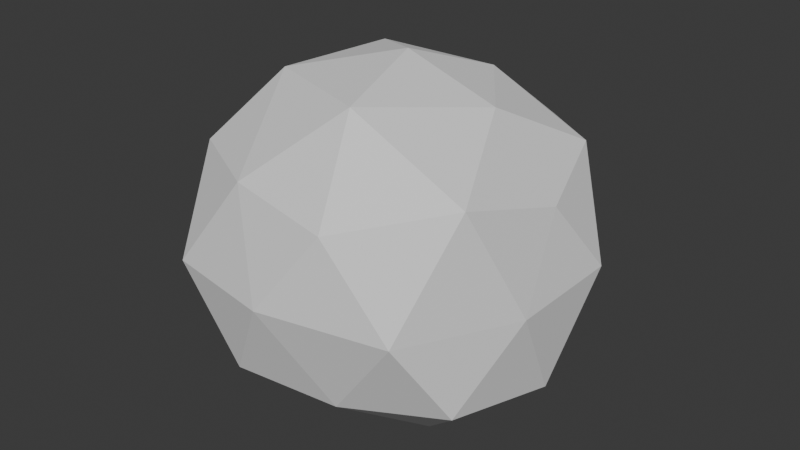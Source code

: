 # Source: Assteroid.blend  (saved by Blender 4.5.90; exported with 4.5.12 LTS)
import bpy
from mathutils import Matrix  # noqa: F401  (used for matrix-valued properties, if any)

bpy.ops.wm.read_factory_settings(use_empty=True)
scene = bpy.context.scene
scene.name = 'Scene'

# ---- collections
col_collection = bpy.data.collections.new('Collection'); scene.collection.children.link(col_collection)

# ---- world
world_world = bpy.data.worlds.new('World'); scene.world = world_world
world_world.use_nodes = True; world_world.node_tree.nodes.clear()
_N = world_world.node_tree.nodes; _L = world_world.node_tree.links
n0 = _N.new('ShaderNodeOutputWorld'); n0.name = 'World Output'; n0.location = (200, 100)
n1 = _N.new('ShaderNodeBackground'); n1.name = 'Background'; n1.location = (-200, 100)
n1.inputs[0].default_value = (0.05088, 0.05088, 0.05088, 1.0)
_L.new(n1.outputs[0], n0.inputs[0])
n0.is_active_output = True
world_world.color = (0.05088, 0.05088, 0.05088)
world_world.sun_shadow_jitter_overblur = 0.0

# ---- meshes
me_icosphere = bpy.data.meshes.new('Icosphere')
me_icosphere.from_pydata([(0.001356, -0.0009888, -0.4711), (0.3889, -0.3026, -0.2352), (-0.1456, -0.462, -0.2382), (-0.4928, 0.002385, -0.2333), (-0.142, 0.4378, -0.2158), (0.3594, 0.2855, -0.2275), (0.1527, -0.474, 0.2273), (-0.4023, -0.282, 0.2412), (-0.4348, 0.3335, 0.2423), (0.1465, 0.452, 0.2248), (0.4414, 0.0001124, 0.2107), (0.0008263, 0.007624, 0.4899), (-0.08263, -0.2532, -0.4005), (0.2137, -0.1606, -0.4205), (0.1323, -0.4145, -0.2544), (0.45, -0.004747, -0.2752), (0.2192, 0.1601, -0.4333), (-0.2628, -0.01127, -0.4165), (-0.3559, -0.2649, -0.2663), (-0.08162, 0.2728, -0.4359), (-0.3596, 0.2787, -0.2594), (0.1325, 0.4119, -0.259), (0.4772, -0.1528, -0.003537), (0.4895, 0.149, 0.01066), (-0.005957, -0.5295, 0.007964), (0.3238, -0.4469, -0.001734), (-0.5355, -0.1788, -0.0008264), (-0.3182, -0.469, 0.003165), (-0.2952, 0.4159, -0.001646), (-0.5178, 0.1771, -0.009294), (0.3, 0.4321, 0.008277), (0.001336, 0.543, -0.01253), (0.4019, -0.292, 0.2962), (-0.1353, -0.4342, 0.2559), (-0.4329, -0.01815, 0.2549), (-0.139, 0.4732, 0.3002), (0.3565, 0.2605, 0.2662), (0.0913, -0.2993, 0.4525), (0.2623, 0.003838, 0.4047), (-0.2432, -0.1633, 0.4349), (-0.2066, 0.166, 0.4317), (0.0801, 0.2526, 0.4003)], [], [(0, 13, 12), (1, 13, 15), (0, 12, 17), (0, 17, 19), (0, 19, 16), (1, 15, 22), (2, 14, 24), (3, 18, 26), (4, 20, 28), (5, 21, 30), (1, 22, 25), (2, 24, 27), (3, 26, 29), (4, 28, 31), (5, 30, 23), (6, 32, 37), (7, 33, 39), (8, 34, 40), (9, 35, 41), (10, 36, 38), (38, 41, 11), (38, 36, 41), (36, 9, 41), (41, 40, 11), (41, 35, 40), (35, 8, 40), (40, 39, 11), (40, 34, 39), (34, 7, 39), (39, 37, 11), (39, 33, 37), (33, 6, 37), (37, 38, 11), (37, 32, 38), (32, 10, 38), (23, 36, 10), (23, 30, 36), (30, 9, 36), (31, 35, 9), (31, 28, 35), (28, 8, 35), (29, 34, 8), (29, 26, 34), (26, 7, 34), (27, 33, 7), (27, 24, 33), (24, 6, 33), (25, 32, 6), (25, 22, 32), (22, 10, 32), (30, 31, 9), (30, 21, 31), (21, 4, 31), (28, 29, 8), (28, 20, 29), (20, 3, 29), (26, 27, 7), (26, 18, 27), (18, 2, 27), (24, 25, 6), (24, 14, 25), (14, 1, 25), (22, 23, 10), (22, 15, 23), (15, 5, 23), (16, 21, 5), (16, 19, 21), (19, 4, 21), (19, 20, 4), (19, 17, 20), (17, 3, 20), (17, 18, 3), (17, 12, 18), (12, 2, 18), (15, 16, 5), (15, 13, 16), (13, 0, 16), (12, 14, 2), (12, 13, 14), (13, 1, 14)])
_uv = me_icosphere.uv_layers.new(name='UVMap')
_uv.uv.foreach_set('vector', [0.1818, 0.0, 0.2273, 0.07873, 0.1364, 0.07873, 0.2727, 0.1575, 0.3182, 0.07873, 0.3636, 0.1575, 0.9091, 0.0, 0.9545, 0.07873, 0.8636, 0.07873, 0.7273, 0.0, 0.7727, 0.07873, 0.6818, 0.07873, 0.5455, 0.0, 0.5909, 0.07873, 0.5, 0.07873, 0.2727, 0.1575, 0.3636, 0.1575, 0.3182, 0.2362, 0.09091, 0.1575, 0.1818, 0.1575, 0.1364, 0.2362, 0.8182, 0.1575, 0.9091, 0.1575, 0.8636, 0.2362, 0.6364, 0.1575, 0.7273, 0.1575, 0.6818, 0.2362, 0.4545, 0.1575, 0.5455, 0.1575, 0.5, 0.2362, 0.2727, 0.1575, 0.3182, 0.2362, 0.2273, 0.2362, 0.09091, 0.1575, 0.1364, 0.2362, 0.04546, 0.2362, 0.8182, 0.1575, 0.8636, 0.2362, 0.7727, 0.2362, 0.6364, 0.1575, 0.6818, 0.2362, 0.5909, 0.2362, 0.4545, 0.1575, 0.5, 0.2362, 0.4091, 0.2362, 0.1818, 0.3149, 0.2727, 0.3149, 0.2273, 0.3937, 0.0, 0.3149, 0.09091, 0.3149, 0.04546, 0.3937, 0.7273, 0.3149, 0.8182, 0.3149, 0.7727, 0.3937, 0.5455, 0.3149, 0.6364, 0.3149, 0.5909, 0.3937, 0.3636, 0.3149, 0.4545, 0.3149, 0.4091, 0.3937, 0.4091, 0.3937, 0.5, 0.3937, 0.4545, 0.4724, 0.4091, 0.3937, 0.4545, 0.3149, 0.5, 0.3937, 0.4545, 0.3149, 0.5455, 0.3149, 0.5, 0.3937, 0.5909, 0.3937, 0.6818, 0.3937, 0.6364, 0.4724, 0.5909, 0.3937, 0.6364, 0.3149, 0.6818, 0.3937, 0.6364, 0.3149, 0.7273, 0.3149, 0.6818, 0.3937, 0.7727, 0.3937, 0.8636, 0.3937, 0.8182, 0.4724, 0.7727, 0.3937, 0.8182, 0.3149, 0.8636, 0.3937, 0.8182, 0.3149, 0.9091, 0.3149, 0.8636, 0.3937, 0.04546, 0.3937, 0.1364, 0.3937, 0.09091, 0.4724, 0.04546, 0.3937, 0.09091, 0.3149, 0.1364, 0.3937, 0.09091, 0.3149, 0.1818, 0.3149, 0.1364, 0.3937, 0.2273, 0.3937, 0.3182, 0.3937, 0.2727, 0.4724, 0.2273, 0.3937, 0.2727, 0.3149, 0.3182, 0.3937, 0.2727, 0.3149, 0.3636, 0.3149, 0.3182, 0.3937, 0.4091, 0.2362, 0.4545, 0.3149, 0.3636, 0.3149, 0.4091, 0.2362, 0.5, 0.2362, 0.4545, 0.3149, 0.5, 0.2362, 0.5455, 0.3149, 0.4545, 0.3149, 0.5909, 0.2362, 0.6364, 0.3149, 0.5455, 0.3149, 0.5909, 0.2362, 0.6818, 0.2362, 0.6364, 0.3149, 0.6818, 0.2362, 0.7273, 0.3149, 0.6364, 0.3149, 0.7727, 0.2362, 0.8182, 0.3149, 0.7273, 0.3149, 0.7727, 0.2362, 0.8636, 0.2362, 0.8182, 0.3149, 0.8636, 0.2362, 0.9091, 0.3149, 0.8182, 0.3149, 0.04546, 0.2362, 0.09091, 0.3149, 0.0, 0.3149, 0.04546, 0.2362, 0.1364, 0.2362, 0.09091, 0.3149, 0.1364, 0.2362, 0.1818, 0.3149, 0.09091, 0.3149, 0.2273, 0.2362, 0.2727, 0.3149, 0.1818, 0.3149, 0.2273, 0.2362, 0.3182, 0.2362, 0.2727, 0.3149, 0.3182, 0.2362, 0.3636, 0.3149, 0.2727, 0.3149, 0.5, 0.2362, 0.5909, 0.2362, 0.5455, 0.3149, 0.5, 0.2362, 0.5455, 0.1575, 0.5909, 0.2362, 0.5455, 0.1575, 0.6364, 0.1575, 0.5909, 0.2362, 0.6818, 0.2362, 0.7727, 0.2362, 0.7273, 0.3149, 0.6818, 0.2362, 0.7273, 0.1575, 0.7727, 0.2362, 0.7273, 0.1575, 0.8182, 0.1575, 0.7727, 0.2362, 0.8636, 0.2362, 0.9545, 0.2362, 0.9091, 0.3149, 0.8636, 0.2362, 0.9091, 0.1575, 0.9545, 0.2362, 0.9091, 0.1575, 1.0, 0.1575, 0.9545, 0.2362, 0.1364, 0.2362, 0.2273, 0.2362, 0.1818, 0.3149, 0.1364, 0.2362, 0.1818, 0.1575, 0.2273, 0.2362, 0.1818, 0.1575, 0.2727, 0.1575, 0.2273, 0.2362, 0.3182, 0.2362, 0.4091, 0.2362, 0.3636, 0.3149, 0.3182, 0.2362, 0.3636, 0.1575, 0.4091, 0.2362, 0.3636, 0.1575, 0.4545, 0.1575, 0.4091, 0.2362, 0.5, 0.07873, 0.5455, 0.1575, 0.4545, 0.1575, 0.5, 0.07873, 0.5909, 0.07873, 0.5455, 0.1575, 0.5909, 0.07873, 0.6364, 0.1575, 0.5455, 0.1575, 0.6818, 0.07873, 0.7273, 0.1575, 0.6364, 0.1575, 0.6818, 0.07873, 0.7727, 0.07873, 0.7273, 0.1575, 0.7727, 0.07873, 0.8182, 0.1575, 0.7273, 0.1575, 0.8636, 0.07873, 0.9091, 0.1575, 0.8182, 0.1575, 0.8636, 0.07873, 0.9545, 0.07873, 0.9091, 0.1575, 0.9545, 0.07873, 1.0, 0.1575, 0.9091, 0.1575, 0.3636, 0.1575, 0.4091, 0.07873, 0.4545, 0.1575, 0.3636, 0.1575, 0.3182, 0.07873, 0.4091, 0.07873, 0.3182, 0.07873, 0.3636, 0.0, 0.4091, 0.07873, 0.1364, 0.07873, 0.1818, 0.1575, 0.09091, 0.1575, 0.1364, 0.07873, 0.2273, 0.07873, 0.1818, 0.1575, 0.2273, 0.07873, 0.2727, 0.1575, 0.1818, 0.1575])
me_icosphere.update()

# ---- objects
ob_icosphere = bpy.data.objects.new('Icosphere', me_icosphere)

# ---- transforms, parenting, visibility, modifiers, constraints
ob_icosphere.location = (0.4943, 0.5078, 0.4706)

# ---- collection membership
col_collection.objects.link(ob_icosphere)

# ---- scene / render settings (as saved in the file)
scene.frame_start = 1; scene.frame_end = 250; scene.frame_set(1)
scene.render.engine = 'BLENDER_EEVEE_NEXT'
bpy.context.view_layer.update()

# ---- added for rendering (the .blend has no active camera and no usable light): camera, sun
cam_auto = bpy.data.cameras.new('AutoCamera')
cam_auto.lens = 50.0
cam_auto.sensor_width = 36.0
cam_auto.clip_end = 1000.0
ob_auto_camera = bpy.data.objects.new('AutoCamera', cam_auto)
scene.collection.objects.link(ob_auto_camera)
ob_auto_camera.location = (2.10668, -1.44795, 1.78829)
ob_auto_camera.rotation_euler = (1.09748, -7.21219e-08, 0.694738)
scene.camera = ob_auto_camera
light_auto_sun = bpy.data.lights.new('AutoSun', 'SUN')
light_auto_sun.energy = 3.0
light_auto_sun.angle = 0.0523599
ob_auto_sun = bpy.data.objects.new('AutoSun', light_auto_sun)
scene.collection.objects.link(ob_auto_sun)
ob_auto_sun.rotation_euler = (0.872665, 0.174533, 0.523599)
bpy.context.view_layer.update()
